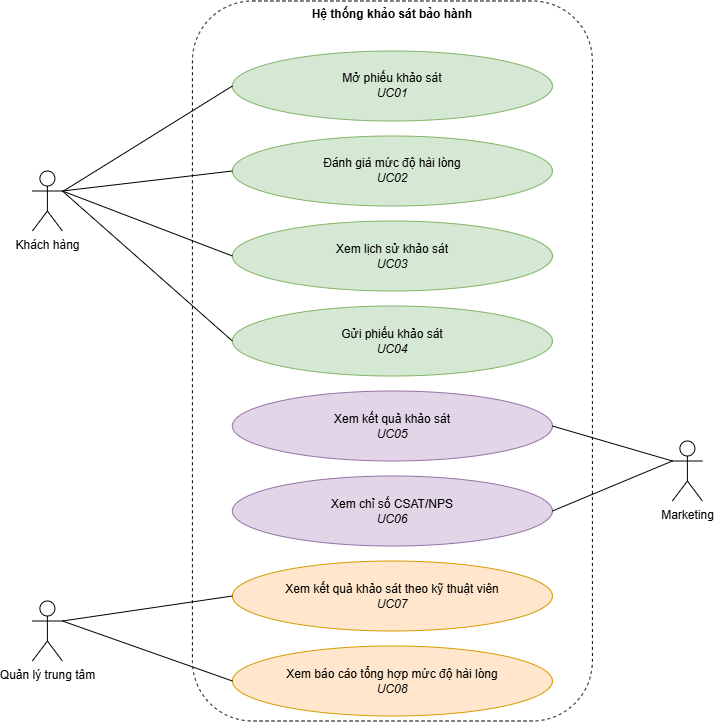

The diagram above was exported from draw.io. Its source (the exported page's mxGraphModel, read from the mxfile embedded in the PNG):
<mxGraphModel dx="1471" dy="803" grid="1" gridSize="10" guides="1" tooltips="1" connect="1" arrows="1" fold="1" page="1" pageScale="1" pageWidth="827" pageHeight="1169" math="0" shadow="0">
  <root>
    <mxCell id="0" />
    <mxCell id="1" parent="0" />
    <mxCell id="boundary" parent="1" style="rounded=1;whiteSpace=wrap;html=1;dashed=1;fillColor=none;verticalAlign=top;fontStyle=1;" value="Hệ thống khảo sát bảo hành" vertex="1">
      <mxGeometry height="720" width="400" x="200" y="20" as="geometry" />
    </mxCell>
    <mxCell id="UC01" parent="1" style="ellipse;whiteSpace=wrap;html=1;fillColor=#d5e8d4;strokeColor=#82b366;" value="Mở phiếu khảo sát&lt;br&gt;&lt;i&gt;UC01&lt;/i&gt;" vertex="1">
      <mxGeometry height="70" width="320" x="240" y="70" as="geometry" />
    </mxCell>
    <mxCell id="UC02" parent="1" style="ellipse;whiteSpace=wrap;html=1;fillColor=#d5e8d4;strokeColor=#82b366;" value="Đánh giá mức độ hài lòng&lt;br&gt;&lt;i&gt;UC02&lt;/i&gt;" vertex="1">
      <mxGeometry height="70" width="320" x="240" y="155" as="geometry" />
    </mxCell>
    <mxCell id="UC03" parent="1" style="ellipse;whiteSpace=wrap;html=1;fillColor=#d5e8d4;strokeColor=#82b366;" value="Xem lịch sử khảo sát&lt;br&gt;&lt;i&gt;UC03&lt;/i&gt;" vertex="1">
      <mxGeometry height="70" width="320" x="240" y="240" as="geometry" />
    </mxCell>
    <mxCell id="UC04" parent="1" style="ellipse;whiteSpace=wrap;html=1;fillColor=#d5e8d4;strokeColor=#82b366;" value="Gửi phiếu khảo sát&lt;br&gt;&lt;i&gt;UC04&lt;/i&gt;" vertex="1">
      <mxGeometry height="70" width="320" x="240" y="325" as="geometry" />
    </mxCell>
    <mxCell id="UC05" parent="1" style="ellipse;whiteSpace=wrap;html=1;fillColor=#e1d5e7;strokeColor=#9673a6;" value="Xem kết quả khảo sát&lt;br&gt;&lt;i&gt;UC05&lt;/i&gt;" vertex="1">
      <mxGeometry height="70" width="320" x="240" y="410" as="geometry" />
    </mxCell>
    <mxCell id="UC06" parent="1" style="ellipse;whiteSpace=wrap;html=1;fillColor=#e1d5e7;strokeColor=#9673a6;" value="Xem chỉ số CSAT/NPS&lt;br&gt;&lt;i&gt;UC06&lt;/i&gt;" vertex="1">
      <mxGeometry height="70" width="320" x="240" y="495" as="geometry" />
    </mxCell>
    <mxCell id="UC07" parent="1" style="ellipse;whiteSpace=wrap;html=1;fillColor=#ffe6cc;strokeColor=#d79b00;" value="Xem kết quả khảo sát theo kỹ thuật viên&lt;br&gt;&lt;i&gt;UC07&lt;/i&gt;" vertex="1">
      <mxGeometry height="70" width="320" x="240" y="580" as="geometry" />
    </mxCell>
    <mxCell id="UC08" parent="1" style="ellipse;whiteSpace=wrap;html=1;fillColor=#ffe6cc;strokeColor=#d79b00;" value="Xem báo cáo tổng hợp mức độ hài lòng&lt;br&gt;&lt;i&gt;UC08&lt;/i&gt;" vertex="1">
      <mxGeometry height="70" width="320" x="240" y="665" as="geometry" />
    </mxCell>
    <mxCell id="KH" parent="1" style="shape=umlActor;verticalLabelPosition=bottom;verticalAlign=top;html=1;outlineConnect=0;" value="Khách hàng" vertex="1">
      <mxGeometry height="60" width="30" x="40" y="190" as="geometry" />
    </mxCell>
    <mxCell id="MK" parent="1" style="shape=umlActor;verticalLabelPosition=bottom;verticalAlign=top;html=1;outlineConnect=0;" value="Marketing" vertex="1">
      <mxGeometry height="60" width="30" x="680" y="460" as="geometry" />
    </mxCell>
    <mxCell id="QL" parent="1" style="shape=umlActor;verticalLabelPosition=bottom;verticalAlign=top;html=1;outlineConnect=0;" value="Quản lý trung tâm" vertex="1">
      <mxGeometry height="60" width="30" x="40" y="620" as="geometry" />
    </mxCell>
    <mxCell id="e0" edge="1" parent="1" source="KH" style="endArrow=none;html=1;entryX=0;entryY=0.5;entryDx=0;entryDy=0;" target="UC01">
      <mxGeometry relative="1" as="geometry" />
    </mxCell>
    <mxCell id="e1" edge="1" parent="1" source="KH" style="endArrow=none;html=1;entryX=0;entryY=0.5;entryDx=0;entryDy=0;exitX=1;exitY=0.3333333333333333;exitDx=0;exitDy=0;exitPerimeter=0;" target="UC02">
      <mxGeometry relative="1" as="geometry" />
    </mxCell>
    <mxCell id="e2" edge="1" parent="1" source="KH" style="endArrow=none;html=1;entryX=0;entryY=0.5;entryDx=0;entryDy=0;exitX=1;exitY=0.3333333333333333;exitDx=0;exitDy=0;exitPerimeter=0;" target="UC03">
      <mxGeometry relative="1" as="geometry" />
    </mxCell>
    <mxCell id="e3" edge="1" parent="1" source="KH" style="endArrow=none;html=1;entryX=0;entryY=0.5;entryDx=0;entryDy=0;exitX=1;exitY=0.3333333333333333;exitDx=0;exitDy=0;exitPerimeter=0;" target="UC04">
      <mxGeometry relative="1" as="geometry" />
    </mxCell>
    <mxCell id="e4" edge="1" parent="1" source="MK" style="endArrow=none;html=1;exitX=0;exitY=0.3333333333333333;exitDx=0;exitDy=0;exitPerimeter=0;entryX=1;entryY=0.5;entryDx=0;entryDy=0;" target="UC05">
      <mxGeometry relative="1" as="geometry" />
    </mxCell>
    <mxCell id="e5" edge="1" parent="1" source="MK" style="endArrow=none;html=1;exitX=0;exitY=0.3333333333333333;exitDx=0;exitDy=0;exitPerimeter=0;entryX=1;entryY=0.5;entryDx=0;entryDy=0;" target="UC06">
      <mxGeometry relative="1" as="geometry" />
    </mxCell>
    <mxCell id="e6" edge="1" parent="1" source="QL" style="endArrow=none;html=1;entryX=0;entryY=0.5;entryDx=0;entryDy=0;exitX=1;exitY=0.3333333333333333;exitDx=0;exitDy=0;exitPerimeter=0;" target="UC07">
      <mxGeometry relative="1" as="geometry" />
    </mxCell>
    <mxCell id="e7" edge="1" parent="1" source="QL" style="endArrow=none;html=1;entryX=0;entryY=0.5;entryDx=0;entryDy=0;exitX=1;exitY=0.3333333333333333;exitDx=0;exitDy=0;exitPerimeter=0;" target="UC08">
      <mxGeometry relative="1" as="geometry" />
    </mxCell>
  </root>
</mxGraphModel>